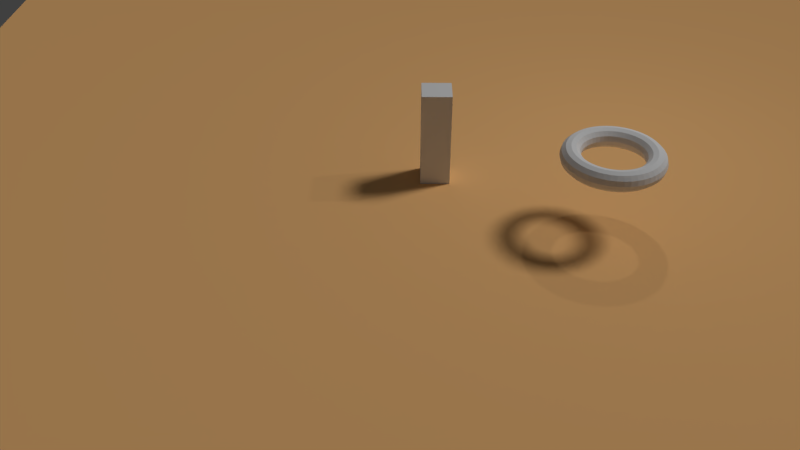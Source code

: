 # Source: TopDown_Controller.blend  (saved by Blender 2.79.1; exported with 4.5.12 LTS)
import bpy
from mathutils import Matrix  # noqa: F401  (used for matrix-valued properties, if any)

bpy.ops.wm.read_factory_settings(use_empty=True)
scene = bpy.context.scene
scene.name = 'Scene'

# ---- collections
col_collection_1 = bpy.data.collections.new('Collection 1'); scene.collection.children.link(col_collection_1)

# ---- materials (node trees are filled in below, after node groups)
mat_material = bpy.data.materials.new('Material')
mat_material.alpha_threshold = 0.0
mat_material.use_transparent_shadow = False
mat_material.roughness = 0.5
mat_material.line_color = (0.0, 0.0, 0.0, 1.0)
mat_testground1 = bpy.data.materials.new('TestGround1')
mat_testground1.alpha_threshold = 0.0
mat_testground1.use_transparent_shadow = False
mat_testground1.diffuse_color = (1.0, 0.5584, 0.2234, 1.0)
mat_testground1.roughness = 0.5

# ---- material node trees

# ---- world
world_world = bpy.data.worlds.new('World'); scene.world = world_world
world_world.color = (0.05088, 0.05088, 0.05088)
world_world.use_sun_shadow = False
world_world.sun_shadow_jitter_overblur = 0.0
world_world.cycles.sampling_method = 'MANUAL'

# ---- cameras
cam_camera = bpy.data.cameras.new('Camera')
cam_camera.clip_end = 100.0
cam_camera.lens = 35.0
cam_camera.sensor_width = 32.0
cam_camera.sensor_height = 18.0
cam_camera.ortho_scale = 7.314
cam_camera.dof.focus_distance = 0.0
cam_camera.dof.aperture_fstop = 128.0

# ---- lights
light_lamp = bpy.data.lights.new('Lamp', 'POINT')
light_lamp.transmission_factor = 0.0
light_lamp.cutoff_distance = 30.0
light_lamp.energy = 100.0
light_lamp.shadow_buffer_clip_start = 1.001
light_lamp.shadow_soft_size = 0.1
light_lamp.shadow_maximum_resolution = 0.006
light_lamp.use_absolute_resolution = True
light_lamp_001 = bpy.data.lights.new('Lamp.001', 'SUN')
light_lamp_001.transmission_factor = 0.0
light_lamp_001.cutoff_distance = 30.0
light_lamp_001.angle = 0.1993
light_lamp_001.energy = 1.0
light_lamp_001.shadow_buffer_clip_start = 1.001
light_lamp_001.shadow_soft_size = 0.1
light_lamp_001.shadow_cascade_max_distance = 1000.0

# ---- meshes
me_torus = bpy.data.meshes.new('Torus')
me_torus.from_pydata([(0.9769, 9.78e-09, 5.653e-12), (0.9507, 9.78e-09, 0.09769), (0.8792, 9.78e-09, 0.1692), (0.7815, 9.78e-09, 0.1954), (0.6838, 9.78e-09, 0.1692), (0.6123, 9.78e-09, 0.09769), (0.5861, 9.78e-09, 5.653e-12), (0.6123, 9.78e-09, -0.09769), (0.6838, 9.78e-09, -0.1692), (0.7815, 9.78e-09, -0.1954), (0.8792, 9.78e-09, -0.1692), (0.9507, 9.78e-09, -0.09769), (0.9685, 0.1275, 5.653e-12), (0.9426, 0.1241, 0.09769), (0.8717, 0.1148, 0.1692), (0.7748, 0.102, 0.1954), (0.678, 0.08925, 0.1692), (0.6071, 0.07992, 0.09769), (0.5811, 0.0765, 5.653e-12), (0.6071, 0.07992, -0.09769), (0.678, 0.08925, -0.1692), (0.7748, 0.102, -0.1954), (0.8717, 0.1148, -0.1692), (0.9426, 0.1241, -0.09769), (0.9436, 0.2528, 5.653e-12), (0.9183, 0.2461, 0.09769), (0.8492, 0.2275, 0.1692), (0.7549, 0.2023, 0.1954), (0.6605, 0.177, 0.1692), (0.5914, 0.1585, 0.09769), (0.5661, 0.1517, 5.653e-12), (0.5914, 0.1585, -0.09769), (0.6605, 0.177, -0.1692), (0.7549, 0.2023, -0.1954), (0.8492, 0.2275, -0.1692), (0.9183, 0.2461, -0.09769), (0.9025, 0.3738, 5.653e-12), (0.8783, 0.3638, 0.09769), (0.8123, 0.3364, 0.1692), (0.722, 0.2991, 0.1954), (0.6318, 0.2617, 0.1692), (0.5657, 0.2343, 0.09769), (0.5415, 0.2243, 5.653e-12), (0.5657, 0.2343, -0.09769), (0.6318, 0.2617, -0.1692), (0.722, 0.2991, -0.1954), (0.8123, 0.3364, -0.1692), (0.8783, 0.3638, -0.09769), (0.846, 0.4884, 5.653e-12), (0.8233, 0.4753, 0.09769), (0.7614, 0.4396, 0.1692), (0.6768, 0.3907, 0.1954), (0.5922, 0.3419, 0.1692), (0.5303, 0.3061, 0.09769), (0.5076, 0.2931, 5.653e-12), (0.5303, 0.3061, -0.09769), (0.5922, 0.3419, -0.1692), (0.6768, 0.3907, -0.1954), (0.7614, 0.4396, -0.1692), (0.8233, 0.4753, -0.09769), (0.775, 0.5947, 5.653e-12), (0.7542, 0.5787, 0.09769), (0.6975, 0.5352, 0.1692), (0.62, 0.4757, 0.1954), (0.5425, 0.4163, 0.1692), (0.4858, 0.3727, 0.09769), (0.465, 0.3568, 5.653e-12), (0.4858, 0.3727, -0.09769), (0.5425, 0.4163, -0.1692), (0.62, 0.4757, -0.1954), (0.6975, 0.5352, -0.1692), (0.7542, 0.5787, -0.09769), (0.6907, 0.6907, 5.653e-12), (0.6722, 0.6722, 0.09769), (0.6217, 0.6217, 0.1692), (0.5526, 0.5526, 0.1954), (0.4835, 0.4835, 0.1692), (0.433, 0.433, 0.09769), (0.4144, 0.4144, 5.653e-12), (0.433, 0.433, -0.09769), (0.4835, 0.4835, -0.1692), (0.5526, 0.5526, -0.1954), (0.6217, 0.6217, -0.1692), (0.6722, 0.6722, -0.09769), (0.5947, 0.775, 5.653e-12), (0.5787, 0.7542, 0.09769), (0.5352, 0.6975, 0.1692), (0.4757, 0.62, 0.1954), (0.4163, 0.5425, 0.1692), (0.3727, 0.4858, 0.09769), (0.3568, 0.465, 5.653e-12), (0.3727, 0.4858, -0.09769), (0.4163, 0.5425, -0.1692), (0.4757, 0.62, -0.1954), (0.5352, 0.6975, -0.1692), (0.5787, 0.7542, -0.09769), (0.4884, 0.846, 5.653e-12), (0.4753, 0.8233, 0.09769), (0.4396, 0.7614, 0.1692), (0.3907, 0.6768, 0.1954), (0.3419, 0.5922, 0.1692), (0.3061, 0.5303, 0.09769), (0.2931, 0.5076, 5.653e-12), (0.3061, 0.5303, -0.09769), (0.3419, 0.5922, -0.1692), (0.3907, 0.6768, -0.1954), (0.4396, 0.7614, -0.1692), (0.4753, 0.8233, -0.09769), (0.3738, 0.9025, 5.653e-12), (0.3638, 0.8783, 0.09769), (0.3364, 0.8123, 0.1692), (0.2991, 0.722, 0.1954), (0.2617, 0.6318, 0.1692), (0.2343, 0.5657, 0.09769), (0.2243, 0.5415, 5.653e-12), (0.2343, 0.5657, -0.09769), (0.2617, 0.6318, -0.1692), (0.2991, 0.722, -0.1954), (0.3364, 0.8123, -0.1692), (0.3638, 0.8783, -0.09769), (0.2528, 0.9436, 5.653e-12), (0.2461, 0.9183, 0.09769), (0.2275, 0.8492, 0.1692), (0.2023, 0.7549, 0.1954), (0.177, 0.6605, 0.1692), (0.1585, 0.5914, 0.09769), (0.1517, 0.5661, 5.653e-12), (0.1585, 0.5914, -0.09769), (0.177, 0.6605, -0.1692), (0.2023, 0.7549, -0.1954), (0.2275, 0.8492, -0.1692), (0.2461, 0.9183, -0.09769), (0.1275, 0.9685, 5.653e-12), (0.1241, 0.9426, 0.09769), (0.1148, 0.8717, 0.1692), (0.102, 0.7748, 0.1954), (0.08925, 0.678, 0.1692), (0.07992, 0.6071, 0.09769), (0.0765, 0.5811, 5.653e-12), (0.07992, 0.6071, -0.09769), (0.08925, 0.678, -0.1692), (0.102, 0.7748, -0.1954), (0.1148, 0.8717, -0.1692), (0.1241, 0.9426, -0.09769), (6.443e-08, 0.9769, 5.653e-12), (6.246e-08, 0.9507, 0.09769), (5.706e-08, 0.8792, 0.1692), (4.968e-08, 0.7815, 0.1954), (4.231e-08, 0.6838, 0.1692), (3.691e-08, 0.6123, 0.09769), (3.493e-08, 0.5861, 5.653e-12), (3.691e-08, 0.6123, -0.09769), (4.231e-08, 0.6838, -0.1692), (4.968e-08, 0.7815, -0.1954), (5.706e-08, 0.8792, -0.1692), (6.246e-08, 0.9507, -0.09769), (-0.1275, 0.9685, 5.653e-12), (-0.1241, 0.9426, 0.09769), (-0.1148, 0.8717, 0.1692), (-0.102, 0.7748, 0.1954), (-0.08925, 0.678, 0.1692), (-0.07992, 0.6071, 0.09769), (-0.0765, 0.5811, 5.653e-12), (-0.07992, 0.6071, -0.09769), (-0.08925, 0.678, -0.1692), (-0.102, 0.7748, -0.1954), (-0.1148, 0.8717, -0.1692), (-0.1241, 0.9426, -0.09769), (-0.2528, 0.9436, 5.653e-12), (-0.2461, 0.9183, 0.09769), (-0.2275, 0.8492, 0.1692), (-0.2023, 0.7549, 0.1954), (-0.177, 0.6605, 0.1692), (-0.1585, 0.5914, 0.09769), (-0.1517, 0.5661, 5.653e-12), (-0.1585, 0.5914, -0.09769), (-0.177, 0.6605, -0.1692), (-0.2023, 0.7549, -0.1954), (-0.2275, 0.8492, -0.1692), (-0.2461, 0.9183, -0.09769), (-0.3738, 0.9025, 5.653e-12), (-0.3638, 0.8783, 0.09769), (-0.3364, 0.8123, 0.1692), (-0.2991, 0.722, 0.1954), (-0.2617, 0.6318, 0.1692), (-0.2343, 0.5657, 0.09769), (-0.2243, 0.5415, 5.653e-12), (-0.2343, 0.5657, -0.09769), (-0.2617, 0.6318, -0.1692), (-0.2991, 0.722, -0.1954), (-0.3364, 0.8123, -0.1692), (-0.3638, 0.8783, -0.09769), (-0.4884, 0.846, 5.653e-12), (-0.4753, 0.8233, 0.09769), (-0.4396, 0.7614, 0.1692), (-0.3907, 0.6768, 0.1954), (-0.3419, 0.5922, 0.1692), (-0.3061, 0.5303, 0.09769), (-0.2931, 0.5076, 5.653e-12), (-0.3061, 0.5303, -0.09769), (-0.3419, 0.5922, -0.1692), (-0.3907, 0.6768, -0.1954), (-0.4396, 0.7614, -0.1692), (-0.4753, 0.8233, -0.09769), (-0.5947, 0.775, 5.653e-12), (-0.5787, 0.7542, 0.09769), (-0.5352, 0.6975, 0.1692), (-0.4757, 0.62, 0.1954), (-0.4163, 0.5425, 0.1692), (-0.3727, 0.4858, 0.09769), (-0.3568, 0.465, 5.653e-12), (-0.3727, 0.4858, -0.09769), (-0.4163, 0.5425, -0.1692), (-0.4757, 0.62, -0.1954), (-0.5352, 0.6975, -0.1692), (-0.5787, 0.7542, -0.09769), (-0.6907, 0.6907, 5.653e-12), (-0.6722, 0.6722, 0.09769), (-0.6217, 0.6217, 0.1692), (-0.5526, 0.5526, 0.1954), (-0.4835, 0.4835, 0.1692), (-0.433, 0.433, 0.09769), (-0.4144, 0.4144, 5.653e-12), (-0.433, 0.433, -0.09769), (-0.4835, 0.4835, -0.1692), (-0.5526, 0.5526, -0.1954), (-0.6217, 0.6217, -0.1692), (-0.6722, 0.6722, -0.09769), (-0.775, 0.5947, 5.653e-12), (-0.7542, 0.5787, 0.09769), (-0.6975, 0.5352, 0.1692), (-0.62, 0.4757, 0.1954), (-0.5425, 0.4163, 0.1692), (-0.4858, 0.3727, 0.09769), (-0.465, 0.3568, 5.653e-12), (-0.4858, 0.3727, -0.09769), (-0.5425, 0.4163, -0.1692), (-0.62, 0.4757, -0.1954), (-0.6975, 0.5352, -0.1692), (-0.7542, 0.5787, -0.09769), (-0.846, 0.4884, 5.653e-12), (-0.8233, 0.4753, 0.09769), (-0.7614, 0.4396, 0.1692), (-0.6768, 0.3907, 0.1954), (-0.5922, 0.3419, 0.1692), (-0.5303, 0.3061, 0.09769), (-0.5076, 0.2931, 5.653e-12), (-0.5303, 0.3061, -0.09769), (-0.5922, 0.3419, -0.1692), (-0.6768, 0.3907, -0.1954), (-0.7614, 0.4396, -0.1692), (-0.8233, 0.4753, -0.09769), (-0.9025, 0.3738, 5.653e-12), (-0.8783, 0.3638, 0.09769), (-0.8123, 0.3364, 0.1692), (-0.722, 0.2991, 0.1954), (-0.6318, 0.2617, 0.1692), (-0.5657, 0.2343, 0.09769), (-0.5415, 0.2243, 5.653e-12), (-0.5657, 0.2343, -0.09769), (-0.6318, 0.2617, -0.1692), (-0.722, 0.2991, -0.1954), (-0.8123, 0.3364, -0.1692), (-0.8783, 0.3638, -0.09769), (-0.9436, 0.2528, 5.653e-12), (-0.9183, 0.2461, 0.09769), (-0.8492, 0.2275, 0.1692), (-0.7549, 0.2023, 0.1954), (-0.6605, 0.177, 0.1692), (-0.5914, 0.1585, 0.09769), (-0.5661, 0.1517, 5.653e-12), (-0.5914, 0.1585, -0.09769), (-0.6605, 0.177, -0.1692), (-0.7549, 0.2023, -0.1954), (-0.8492, 0.2275, -0.1692), (-0.9183, 0.2461, -0.09769), (-0.9685, 0.1275, 5.653e-12), (-0.9426, 0.1241, 0.09769), (-0.8717, 0.1148, 0.1692), (-0.7748, 0.102, 0.1954), (-0.678, 0.08925, 0.1692), (-0.6071, 0.07992, 0.09769), (-0.5811, 0.0765, 5.653e-12), (-0.6071, 0.07992, -0.09769), (-0.678, 0.08925, -0.1692), (-0.7748, 0.102, -0.1954), (-0.8717, 0.1148, -0.1692), (-0.9426, 0.1241, -0.09769), (-0.9769, 9.518e-08, 5.653e-12), (-0.9507, 9.289e-08, 0.09769), (-0.8792, 8.664e-08, 0.1692), (-0.7815, 7.81e-08, 0.1954), (-0.6838, 6.956e-08, 0.1692), (-0.6123, 6.331e-08, 0.09769), (-0.5861, 6.102e-08, 5.653e-12), (-0.6123, 6.331e-08, -0.09769), (-0.6838, 6.956e-08, -0.1692), (-0.7815, 7.81e-08, -0.1954), (-0.8792, 8.664e-08, -0.1692), (-0.9507, 9.289e-08, -0.09769), (-0.9685, -0.1275, 5.653e-12), (-0.9426, -0.1241, 0.09769), (-0.8717, -0.1148, 0.1692), (-0.7748, -0.102, 0.1954), (-0.678, -0.08925, 0.1692), (-0.6071, -0.07992, 0.09769), (-0.5811, -0.0765, 5.653e-12), (-0.6071, -0.07992, -0.09769), (-0.678, -0.08925, -0.1692), (-0.7748, -0.102, -0.1954), (-0.8717, -0.1148, -0.1692), (-0.9426, -0.1241, -0.09769), (-0.9436, -0.2528, 5.653e-12), (-0.9183, -0.2461, 0.09769), (-0.8492, -0.2275, 0.1692), (-0.7549, -0.2023, 0.1954), (-0.6605, -0.177, 0.1692), (-0.5914, -0.1585, 0.09769), (-0.5661, -0.1517, 5.653e-12), (-0.5914, -0.1585, -0.09769), (-0.6605, -0.177, -0.1692), (-0.7549, -0.2023, -0.1954), (-0.8492, -0.2275, -0.1692), (-0.9183, -0.2461, -0.09769), (-0.9025, -0.3738, 5.653e-12), (-0.8783, -0.3638, 0.09769), (-0.8123, -0.3364, 0.1692), (-0.722, -0.2991, 0.1954), (-0.6318, -0.2617, 0.1692), (-0.5657, -0.2343, 0.09769), (-0.5415, -0.2243, 5.653e-12), (-0.5657, -0.2343, -0.09769), (-0.6318, -0.2617, -0.1692), (-0.722, -0.2991, -0.1954), (-0.8123, -0.3364, -0.1692), (-0.8783, -0.3638, -0.09769), (-0.846, -0.4884, 5.653e-12), (-0.8233, -0.4753, 0.09769), (-0.7614, -0.4396, 0.1692), (-0.6768, -0.3907, 0.1954), (-0.5922, -0.3419, 0.1692), (-0.5303, -0.3061, 0.09769), (-0.5076, -0.2931, 5.653e-12), (-0.5303, -0.3061, -0.09769), (-0.5922, -0.3419, -0.1692), (-0.6768, -0.3907, -0.1954), (-0.7614, -0.4396, -0.1692), (-0.8233, -0.4753, -0.09769), (-0.775, -0.5947, 5.653e-12), (-0.7542, -0.5787, 0.09769), (-0.6975, -0.5352, 0.1692), (-0.62, -0.4757, 0.1954), (-0.5425, -0.4163, 0.1692), (-0.4858, -0.3727, 0.09769), (-0.465, -0.3568, 5.653e-12), (-0.4858, -0.3727, -0.09769), (-0.5425, -0.4163, -0.1692), (-0.62, -0.4757, -0.1954), (-0.6975, -0.5352, -0.1692), (-0.7542, -0.5787, -0.09769), (-0.6907, -0.6907, 5.653e-12), (-0.6722, -0.6722, 0.09769), (-0.6217, -0.6217, 0.1692), (-0.5526, -0.5526, 0.1954), (-0.4835, -0.4835, 0.1692), (-0.433, -0.433, 0.09769), (-0.4144, -0.4144, 5.653e-12), (-0.433, -0.433, -0.09769), (-0.4835, -0.4835, -0.1692), (-0.5526, -0.5526, -0.1954), (-0.6217, -0.6217, -0.1692), (-0.6722, -0.6722, -0.09769), (-0.5947, -0.775, 5.653e-12), (-0.5787, -0.7542, 0.09769), (-0.5352, -0.6975, 0.1692), (-0.4757, -0.62, 0.1954), (-0.4163, -0.5425, 0.1692), (-0.3727, -0.4858, 0.09769), (-0.3568, -0.465, 5.653e-12), (-0.3727, -0.4858, -0.09769), (-0.4163, -0.5425, -0.1692), (-0.4757, -0.62, -0.1954), (-0.5352, -0.6975, -0.1692), (-0.5787, -0.7542, -0.09769), (-0.4884, -0.846, 5.653e-12), (-0.4753, -0.8233, 0.09769), (-0.4396, -0.7614, 0.1692), (-0.3907, -0.6768, 0.1954), (-0.3419, -0.5922, 0.1692), (-0.3061, -0.5303, 0.09769), (-0.2931, -0.5076, 5.653e-12), (-0.3061, -0.5303, -0.09769), (-0.3419, -0.5922, -0.1692), (-0.3907, -0.6768, -0.1954), (-0.4396, -0.7614, -0.1692), (-0.4753, -0.8233, -0.09769), (-0.3738, -0.9025, 5.653e-12), (-0.3638, -0.8783, 0.09769), (-0.3364, -0.8123, 0.1692), (-0.2991, -0.722, 0.1954), (-0.2617, -0.6318, 0.1692), (-0.2343, -0.5657, 0.09769), (-0.2243, -0.5415, 5.653e-12), (-0.2343, -0.5657, -0.09769), (-0.2617, -0.6318, -0.1692), (-0.2991, -0.722, -0.1954), (-0.3364, -0.8123, -0.1692), (-0.3638, -0.8783, -0.09769), (-0.2528, -0.9436, 5.653e-12), (-0.2461, -0.9183, 0.09769), (-0.2275, -0.8492, 0.1692), (-0.2023, -0.7549, 0.1954), (-0.177, -0.6605, 0.1692), (-0.1585, -0.5914, 0.09769), (-0.1517, -0.5661, 5.653e-12), (-0.1585, -0.5914, -0.09769), (-0.177, -0.6605, -0.1692), (-0.2023, -0.7549, -0.1954), (-0.2275, -0.8492, -0.1692), (-0.2461, -0.9183, -0.09769), (-0.1275, -0.9685, 5.653e-12), (-0.1241, -0.9426, 0.09769), (-0.1148, -0.8717, 0.1692), (-0.102, -0.7748, 0.1954), (-0.08925, -0.678, 0.1692), (-0.07992, -0.6071, 0.09769), (-0.0765, -0.5811, 5.653e-12), (-0.07992, -0.6071, -0.09769), (-0.08925, -0.678, -0.1692), (-0.102, -0.7748, -0.1954), (-0.1148, -0.8717, -0.1692), (-0.1241, -0.9426, -0.09769), (6.443e-08, -0.9769, 5.653e-12), (6.246e-08, -0.9507, 0.09769), (5.706e-08, -0.8792, 0.1692), (4.968e-08, -0.7815, 0.1954), (4.231e-08, -0.6838, 0.1692), (3.691e-08, -0.6123, 0.09769), (3.493e-08, -0.5861, 5.653e-12), (3.691e-08, -0.6123, -0.09769), (4.231e-08, -0.6838, -0.1692), (4.968e-08, -0.7815, -0.1954), (5.706e-08, -0.8792, -0.1692), (6.246e-08, -0.9507, -0.09769), (0.1275, -0.9685, 5.653e-12), (0.1241, -0.9426, 0.09769), (0.1148, -0.8717, 0.1692), (0.102, -0.7748, 0.1954), (0.08925, -0.678, 0.1692), (0.07992, -0.6071, 0.09769), (0.0765, -0.5811, 5.653e-12), (0.07992, -0.6071, -0.09769), (0.08925, -0.678, -0.1692), (0.102, -0.7748, -0.1954), (0.1148, -0.8717, -0.1692), (0.1241, -0.9426, -0.09769), (0.2528, -0.9436, 5.653e-12), (0.2461, -0.9183, 0.09769), (0.2275, -0.8492, 0.1692), (0.2023, -0.7549, 0.1954), (0.177, -0.6605, 0.1692), (0.1585, -0.5914, 0.09769), (0.1517, -0.5661, 5.653e-12), (0.1585, -0.5914, -0.09769), (0.177, -0.6605, -0.1692), (0.2023, -0.7549, -0.1954), (0.2275, -0.8492, -0.1692), (0.2461, -0.9183, -0.09769), (0.3738, -0.9025, 5.653e-12), (0.3638, -0.8783, 0.09769), (0.3364, -0.8123, 0.1692), (0.2991, -0.722, 0.1954), (0.2617, -0.6318, 0.1692), (0.2343, -0.5657, 0.09769), (0.2243, -0.5415, 5.653e-12), (0.2343, -0.5657, -0.09769), (0.2617, -0.6318, -0.1692), (0.2991, -0.722, -0.1954), (0.3364, -0.8123, -0.1692), (0.3638, -0.8783, -0.09769), (0.4884, -0.846, 5.653e-12), (0.4753, -0.8233, 0.09769), (0.4396, -0.7614, 0.1692), (0.3907, -0.6768, 0.1954), (0.3419, -0.5922, 0.1692), (0.3061, -0.5303, 0.09769), (0.2931, -0.5076, 5.653e-12), (0.3061, -0.5303, -0.09769), (0.3419, -0.5922, -0.1692), (0.3907, -0.6768, -0.1954), (0.4396, -0.7614, -0.1692), (0.4753, -0.8233, -0.09769), (0.5947, -0.775, 5.653e-12), (0.5787, -0.7542, 0.09769), (0.5352, -0.6975, 0.1692), (0.4757, -0.62, 0.1954), (0.4163, -0.5425, 0.1692), (0.3727, -0.4858, 0.09769), (0.3568, -0.465, 5.653e-12), (0.3727, -0.4858, -0.09769), (0.4163, -0.5425, -0.1692), (0.4757, -0.62, -0.1954), (0.5352, -0.6975, -0.1692), (0.5787, -0.7542, -0.09769), (0.6907, -0.6907, 5.653e-12), (0.6722, -0.6722, 0.09769), (0.6217, -0.6217, 0.1692), (0.5526, -0.5526, 0.1954), (0.4835, -0.4835, 0.1692), (0.433, -0.433, 0.09769), (0.4144, -0.4144, 5.653e-12), (0.433, -0.433, -0.09769), (0.4835, -0.4835, -0.1692), (0.5526, -0.5526, -0.1954), (0.6217, -0.6217, -0.1692), (0.6722, -0.6722, -0.09769), (0.775, -0.5947, 5.653e-12), (0.7542, -0.5787, 0.09769), (0.6975, -0.5352, 0.1692), (0.62, -0.4757, 0.1954), (0.5425, -0.4163, 0.1692), (0.4858, -0.3727, 0.09769), (0.465, -0.3568, 5.653e-12), (0.4858, -0.3727, -0.09769), (0.5425, -0.4163, -0.1692), (0.62, -0.4757, -0.1954), (0.6975, -0.5352, -0.1692), (0.7542, -0.5787, -0.09769), (0.846, -0.4884, 5.653e-12), (0.8233, -0.4753, 0.09769), (0.7614, -0.4396, 0.1692), (0.6768, -0.3907, 0.1954), (0.5922, -0.3419, 0.1692), (0.5303, -0.3061, 0.09769), (0.5076, -0.2931, 5.653e-12), (0.5303, -0.3061, -0.09769), (0.5922, -0.3419, -0.1692), (0.6768, -0.3907, -0.1954), (0.7614, -0.4396, -0.1692), (0.8233, -0.4753, -0.09769), (0.9025, -0.3738, 5.653e-12), (0.8783, -0.3638, 0.09769), (0.8123, -0.3364, 0.1692), (0.722, -0.2991, 0.1954), (0.6318, -0.2617, 0.1692), (0.5657, -0.2343, 0.09769), (0.5415, -0.2243, 5.653e-12), (0.5657, -0.2343, -0.09769), (0.6318, -0.2617, -0.1692), (0.722, -0.2991, -0.1954), (0.8123, -0.3364, -0.1692), (0.8783, -0.3638, -0.09769), (0.9436, -0.2528, 5.653e-12), (0.9183, -0.2461, 0.09769), (0.8492, -0.2275, 0.1692), (0.7549, -0.2023, 0.1954), (0.6605, -0.177, 0.1692), (0.5914, -0.1585, 0.09769), (0.5661, -0.1517, 5.653e-12), (0.5914, -0.1585, -0.09769), (0.6605, -0.177, -0.1692), (0.7549, -0.2023, -0.1954), (0.8492, -0.2275, -0.1692), (0.9183, -0.2461, -0.09769), (0.9685, -0.1275, 5.653e-12), (0.9426, -0.1241, 0.09769), (0.8717, -0.1148, 0.1692), (0.7748, -0.102, 0.1954), (0.678, -0.08925, 0.1692), (0.6071, -0.07992, 0.09769), (0.5811, -0.0765, 5.653e-12), (0.6071, -0.07992, -0.09769), (0.678, -0.08925, -0.1692), (0.7748, -0.102, -0.1954), (0.8717, -0.1148, -0.1692), (0.9426, -0.1241, -0.09769)], [], [(0, 12, 13, 1), (1, 13, 14, 2), (2, 14, 15, 3), (3, 15, 16, 4), (4, 16, 17, 5), (5, 17, 18, 6), (6, 18, 19, 7), (7, 19, 20, 8), (8, 20, 21, 9), (9, 21, 22, 10), (10, 22, 23, 11), (11, 23, 12, 0), (12, 24, 25, 13), (13, 25, 26, 14), (14, 26, 27, 15), (15, 27, 28, 16), (16, 28, 29, 17), (17, 29, 30, 18), (18, 30, 31, 19), (19, 31, 32, 20), (20, 32, 33, 21), (21, 33, 34, 22), (22, 34, 35, 23), (23, 35, 24, 12), (24, 36, 37, 25), (25, 37, 38, 26), (26, 38, 39, 27), (27, 39, 40, 28), (28, 40, 41, 29), (29, 41, 42, 30), (30, 42, 43, 31), (31, 43, 44, 32), (32, 44, 45, 33), (33, 45, 46, 34), (34, 46, 47, 35), (35, 47, 36, 24), (36, 48, 49, 37), (37, 49, 50, 38), (38, 50, 51, 39), (39, 51, 52, 40), (40, 52, 53, 41), (41, 53, 54, 42), (42, 54, 55, 43), (43, 55, 56, 44), (44, 56, 57, 45), (45, 57, 58, 46), (46, 58, 59, 47), (47, 59, 48, 36), (48, 60, 61, 49), (49, 61, 62, 50), (50, 62, 63, 51), (51, 63, 64, 52), (52, 64, 65, 53), (53, 65, 66, 54), (54, 66, 67, 55), (55, 67, 68, 56), (56, 68, 69, 57), (57, 69, 70, 58), (58, 70, 71, 59), (59, 71, 60, 48), (60, 72, 73, 61), (61, 73, 74, 62), (62, 74, 75, 63), (63, 75, 76, 64), (64, 76, 77, 65), (65, 77, 78, 66), (66, 78, 79, 67), (67, 79, 80, 68), (68, 80, 81, 69), (69, 81, 82, 70), (70, 82, 83, 71), (71, 83, 72, 60), (72, 84, 85, 73), (73, 85, 86, 74), (74, 86, 87, 75), (75, 87, 88, 76), (76, 88, 89, 77), (77, 89, 90, 78), (78, 90, 91, 79), (79, 91, 92, 80), (80, 92, 93, 81), (81, 93, 94, 82), (82, 94, 95, 83), (83, 95, 84, 72), (84, 96, 97, 85), (85, 97, 98, 86), (86, 98, 99, 87), (87, 99, 100, 88), (88, 100, 101, 89), (89, 101, 102, 90), (90, 102, 103, 91), (91, 103, 104, 92), (92, 104, 105, 93), (93, 105, 106, 94), (94, 106, 107, 95), (95, 107, 96, 84), (96, 108, 109, 97), (97, 109, 110, 98), (98, 110, 111, 99), (99, 111, 112, 100), (100, 112, 113, 101), (101, 113, 114, 102), (102, 114, 115, 103), (103, 115, 116, 104), (104, 116, 117, 105), (105, 117, 118, 106), (106, 118, 119, 107), (107, 119, 108, 96), (108, 120, 121, 109), (109, 121, 122, 110), (110, 122, 123, 111), (111, 123, 124, 112), (112, 124, 125, 113), (113, 125, 126, 114), (114, 126, 127, 115), (115, 127, 128, 116), (116, 128, 129, 117), (117, 129, 130, 118), (118, 130, 131, 119), (119, 131, 120, 108), (120, 132, 133, 121), (121, 133, 134, 122), (122, 134, 135, 123), (123, 135, 136, 124), (124, 136, 137, 125), (125, 137, 138, 126), (126, 138, 139, 127), (127, 139, 140, 128), (128, 140, 141, 129), (129, 141, 142, 130), (130, 142, 143, 131), (131, 143, 132, 120), (132, 144, 145, 133), (133, 145, 146, 134), (134, 146, 147, 135), (135, 147, 148, 136), (136, 148, 149, 137), (137, 149, 150, 138), (138, 150, 151, 139), (139, 151, 152, 140), (140, 152, 153, 141), (141, 153, 154, 142), (142, 154, 155, 143), (143, 155, 144, 132), (144, 156, 157, 145), (145, 157, 158, 146), (146, 158, 159, 147), (147, 159, 160, 148), (148, 160, 161, 149), (149, 161, 162, 150), (150, 162, 163, 151), (151, 163, 164, 152), (152, 164, 165, 153), (153, 165, 166, 154), (154, 166, 167, 155), (155, 167, 156, 144), (156, 168, 169, 157), (157, 169, 170, 158), (158, 170, 171, 159), (159, 171, 172, 160), (160, 172, 173, 161), (161, 173, 174, 162), (162, 174, 175, 163), (163, 175, 176, 164), (164, 176, 177, 165), (165, 177, 178, 166), (166, 178, 179, 167), (167, 179, 168, 156), (168, 180, 181, 169), (169, 181, 182, 170), (170, 182, 183, 171), (171, 183, 184, 172), (172, 184, 185, 173), (173, 185, 186, 174), (174, 186, 187, 175), (175, 187, 188, 176), (176, 188, 189, 177), (177, 189, 190, 178), (178, 190, 191, 179), (179, 191, 180, 168), (180, 192, 193, 181), (181, 193, 194, 182), (182, 194, 195, 183), (183, 195, 196, 184), (184, 196, 197, 185), (185, 197, 198, 186), (186, 198, 199, 187), (187, 199, 200, 188), (188, 200, 201, 189), (189, 201, 202, 190), (190, 202, 203, 191), (191, 203, 192, 180), (192, 204, 205, 193), (193, 205, 206, 194), (194, 206, 207, 195), (195, 207, 208, 196), (196, 208, 209, 197), (197, 209, 210, 198), (198, 210, 211, 199), (199, 211, 212, 200), (200, 212, 213, 201), (201, 213, 214, 202), (202, 214, 215, 203), (203, 215, 204, 192), (204, 216, 217, 205), (205, 217, 218, 206), (206, 218, 219, 207), (207, 219, 220, 208), (208, 220, 221, 209), (209, 221, 222, 210), (210, 222, 223, 211), (211, 223, 224, 212), (212, 224, 225, 213), (213, 225, 226, 214), (214, 226, 227, 215), (215, 227, 216, 204), (216, 228, 229, 217), (217, 229, 230, 218), (218, 230, 231, 219), (219, 231, 232, 220), (220, 232, 233, 221), (221, 233, 234, 222), (222, 234, 235, 223), (223, 235, 236, 224), (224, 236, 237, 225), (225, 237, 238, 226), (226, 238, 239, 227), (227, 239, 228, 216), (228, 240, 241, 229), (229, 241, 242, 230), (230, 242, 243, 231), (231, 243, 244, 232), (232, 244, 245, 233), (233, 245, 246, 234), (234, 246, 247, 235), (235, 247, 248, 236), (236, 248, 249, 237), (237, 249, 250, 238), (238, 250, 251, 239), (239, 251, 240, 228), (240, 252, 253, 241), (241, 253, 254, 242), (242, 254, 255, 243), (243, 255, 256, 244), (244, 256, 257, 245), (245, 257, 258, 246), (246, 258, 259, 247), (247, 259, 260, 248), (248, 260, 261, 249), (249, 261, 262, 250), (250, 262, 263, 251), (251, 263, 252, 240), (252, 264, 265, 253), (253, 265, 266, 254), (254, 266, 267, 255), (255, 267, 268, 256), (256, 268, 269, 257), (257, 269, 270, 258), (258, 270, 271, 259), (259, 271, 272, 260), (260, 272, 273, 261), (261, 273, 274, 262), (262, 274, 275, 263), (263, 275, 264, 252), (264, 276, 277, 265), (265, 277, 278, 266), (266, 278, 279, 267), (267, 279, 280, 268), (268, 280, 281, 269), (269, 281, 282, 270), (270, 282, 283, 271), (271, 283, 284, 272), (272, 284, 285, 273), (273, 285, 286, 274), (274, 286, 287, 275), (275, 287, 276, 264), (276, 288, 289, 277), (277, 289, 290, 278), (278, 290, 291, 279), (279, 291, 292, 280), (280, 292, 293, 281), (281, 293, 294, 282), (282, 294, 295, 283), (283, 295, 296, 284), (284, 296, 297, 285), (285, 297, 298, 286), (286, 298, 299, 287), (287, 299, 288, 276), (288, 300, 301, 289), (289, 301, 302, 290), (290, 302, 303, 291), (291, 303, 304, 292), (292, 304, 305, 293), (293, 305, 306, 294), (294, 306, 307, 295), (295, 307, 308, 296), (296, 308, 309, 297), (297, 309, 310, 298), (298, 310, 311, 299), (299, 311, 300, 288), (300, 312, 313, 301), (301, 313, 314, 302), (302, 314, 315, 303), (303, 315, 316, 304), (304, 316, 317, 305), (305, 317, 318, 306), (306, 318, 319, 307), (307, 319, 320, 308), (308, 320, 321, 309), (309, 321, 322, 310), (310, 322, 323, 311), (311, 323, 312, 300), (312, 324, 325, 313), (313, 325, 326, 314), (314, 326, 327, 315), (315, 327, 328, 316), (316, 328, 329, 317), (317, 329, 330, 318), (318, 330, 331, 319), (319, 331, 332, 320), (320, 332, 333, 321), (321, 333, 334, 322), (322, 334, 335, 323), (323, 335, 324, 312), (324, 336, 337, 325), (325, 337, 338, 326), (326, 338, 339, 327), (327, 339, 340, 328), (328, 340, 341, 329), (329, 341, 342, 330), (330, 342, 343, 331), (331, 343, 344, 332), (332, 344, 345, 333), (333, 345, 346, 334), (334, 346, 347, 335), (335, 347, 336, 324), (336, 348, 349, 337), (337, 349, 350, 338), (338, 350, 351, 339), (339, 351, 352, 340), (340, 352, 353, 341), (341, 353, 354, 342), (342, 354, 355, 343), (343, 355, 356, 344), (344, 356, 357, 345), (345, 357, 358, 346), (346, 358, 359, 347), (347, 359, 348, 336), (348, 360, 361, 349), (349, 361, 362, 350), (350, 362, 363, 351), (351, 363, 364, 352), (352, 364, 365, 353), (353, 365, 366, 354), (354, 366, 367, 355), (355, 367, 368, 356), (356, 368, 369, 357), (357, 369, 370, 358), (358, 370, 371, 359), (359, 371, 360, 348), (360, 372, 373, 361), (361, 373, 374, 362), (362, 374, 375, 363), (363, 375, 376, 364), (364, 376, 377, 365), (365, 377, 378, 366), (366, 378, 379, 367), (367, 379, 380, 368), (368, 380, 381, 369), (369, 381, 382, 370), (370, 382, 383, 371), (371, 383, 372, 360), (372, 384, 385, 373), (373, 385, 386, 374), (374, 386, 387, 375), (375, 387, 388, 376), (376, 388, 389, 377), (377, 389, 390, 378), (378, 390, 391, 379), (379, 391, 392, 380), (380, 392, 393, 381), (381, 393, 394, 382), (382, 394, 395, 383), (383, 395, 384, 372), (384, 396, 397, 385), (385, 397, 398, 386), (386, 398, 399, 387), (387, 399, 400, 388), (388, 400, 401, 389), (389, 401, 402, 390), (390, 402, 403, 391), (391, 403, 404, 392), (392, 404, 405, 393), (393, 405, 406, 394), (394, 406, 407, 395), (395, 407, 396, 384), (396, 408, 409, 397), (397, 409, 410, 398), (398, 410, 411, 399), (399, 411, 412, 400), (400, 412, 413, 401), (401, 413, 414, 402), (402, 414, 415, 403), (403, 415, 416, 404), (404, 416, 417, 405), (405, 417, 418, 406), (406, 418, 419, 407), (407, 419, 408, 396), (408, 420, 421, 409), (409, 421, 422, 410), (410, 422, 423, 411), (411, 423, 424, 412), (412, 424, 425, 413), (413, 425, 426, 414), (414, 426, 427, 415), (415, 427, 428, 416), (416, 428, 429, 417), (417, 429, 430, 418), (418, 430, 431, 419), (419, 431, 420, 408), (420, 432, 433, 421), (421, 433, 434, 422), (422, 434, 435, 423), (423, 435, 436, 424), (424, 436, 437, 425), (425, 437, 438, 426), (426, 438, 439, 427), (427, 439, 440, 428), (428, 440, 441, 429), (429, 441, 442, 430), (430, 442, 443, 431), (431, 443, 432, 420), (432, 444, 445, 433), (433, 445, 446, 434), (434, 446, 447, 435), (435, 447, 448, 436), (436, 448, 449, 437), (437, 449, 450, 438), (438, 450, 451, 439), (439, 451, 452, 440), (440, 452, 453, 441), (441, 453, 454, 442), (442, 454, 455, 443), (443, 455, 444, 432), (444, 456, 457, 445), (445, 457, 458, 446), (446, 458, 459, 447), (447, 459, 460, 448), (448, 460, 461, 449), (449, 461, 462, 450), (450, 462, 463, 451), (451, 463, 464, 452), (452, 464, 465, 453), (453, 465, 466, 454), (454, 466, 467, 455), (455, 467, 456, 444), (456, 468, 469, 457), (457, 469, 470, 458), (458, 470, 471, 459), (459, 471, 472, 460), (460, 472, 473, 461), (461, 473, 474, 462), (462, 474, 475, 463), (463, 475, 476, 464), (464, 476, 477, 465), (465, 477, 478, 466), (466, 478, 479, 467), (467, 479, 468, 456), (468, 480, 481, 469), (469, 481, 482, 470), (470, 482, 483, 471), (471, 483, 484, 472), (472, 484, 485, 473), (473, 485, 486, 474), (474, 486, 487, 475), (475, 487, 488, 476), (476, 488, 489, 477), (477, 489, 490, 478), (478, 490, 491, 479), (479, 491, 480, 468), (480, 492, 493, 481), (481, 493, 494, 482), (482, 494, 495, 483), (483, 495, 496, 484), (484, 496, 497, 485), (485, 497, 498, 486), (486, 498, 499, 487), (487, 499, 500, 488), (488, 500, 501, 489), (489, 501, 502, 490), (490, 502, 503, 491), (491, 503, 492, 480), (492, 504, 505, 493), (493, 505, 506, 494), (494, 506, 507, 495), (495, 507, 508, 496), (496, 508, 509, 497), (497, 509, 510, 498), (498, 510, 511, 499), (499, 511, 512, 500), (500, 512, 513, 501), (501, 513, 514, 502), (502, 514, 515, 503), (503, 515, 504, 492), (504, 516, 517, 505), (505, 517, 518, 506), (506, 518, 519, 507), (507, 519, 520, 508), (508, 520, 521, 509), (509, 521, 522, 510), (510, 522, 523, 511), (511, 523, 524, 512), (512, 524, 525, 513), (513, 525, 526, 514), (514, 526, 527, 515), (515, 527, 516, 504), (516, 528, 529, 517), (517, 529, 530, 518), (518, 530, 531, 519), (519, 531, 532, 520), (520, 532, 533, 521), (521, 533, 534, 522), (522, 534, 535, 523), (523, 535, 536, 524), (524, 536, 537, 525), (525, 537, 538, 526), (526, 538, 539, 527), (527, 539, 528, 516), (528, 540, 541, 529), (529, 541, 542, 530), (530, 542, 543, 531), (531, 543, 544, 532), (532, 544, 545, 533), (533, 545, 546, 534), (534, 546, 547, 535), (535, 547, 548, 536), (536, 548, 549, 537), (537, 549, 550, 538), (538, 550, 551, 539), (539, 551, 540, 528), (540, 552, 553, 541), (541, 553, 554, 542), (542, 554, 555, 543), (543, 555, 556, 544), (544, 556, 557, 545), (545, 557, 558, 546), (546, 558, 559, 547), (547, 559, 560, 548), (548, 560, 561, 549), (549, 561, 562, 550), (550, 562, 563, 551), (551, 563, 552, 540), (552, 564, 565, 553), (553, 565, 566, 554), (554, 566, 567, 555), (555, 567, 568, 556), (556, 568, 569, 557), (557, 569, 570, 558), (558, 570, 571, 559), (559, 571, 572, 560), (560, 572, 573, 561), (561, 573, 574, 562), (562, 574, 575, 563), (563, 575, 564, 552), (564, 0, 1, 565), (565, 1, 2, 566), (566, 2, 3, 567), (567, 3, 4, 568), (568, 4, 5, 569), (569, 5, 6, 570), (570, 6, 7, 571), (571, 7, 8, 572), (572, 8, 9, 573), (573, 9, 10, 574), (574, 10, 11, 575), (575, 11, 0, 564)])
me_torus.use_remesh_preserve_volume = False
me_torus.use_remesh_preserve_attributes = False
me_torus.use_mirror_vertex_groups = False
me_torus.update()
me_cube = bpy.data.meshes.new('Cube')
me_cube.from_pydata([(0.3, 0.3, -1.0), (0.3, -0.3, -1.0), (-0.3, -0.3, -1.0), (-0.3, 0.3, -1.0), (0.3, 0.3, 1.0), (0.3, -0.3, 1.0), (-0.3, -0.3, 1.0), (-0.3, 0.3, 1.0)], [], [(0, 1, 2, 3), (4, 7, 6, 5), (0, 4, 5, 1), (1, 5, 6, 2), (2, 6, 7, 3), (4, 0, 3, 7)])
me_cube.materials.append(mat_material)
me_cube.use_remesh_preserve_volume = False
me_cube.use_remesh_preserve_attributes = False
me_cube.use_mirror_vertex_groups = False
me_cube.update()
me_plane = bpy.data.meshes.new('Plane')
me_plane.from_pydata([(-12.0, -12.0, 0.0), (12.0, -12.0, 0.0), (-12.0, 12.0, 0.0), (12.0, 12.0, 0.0)], [], [(0, 1, 3, 2)])
_uv = me_plane.uv_layers.new(name='UVMap')
_uv.uv.foreach_set('vector', [0.5, 0.5, 12.5, 0.5, 12.5, 12.5, 0.5, 12.5])
me_plane.materials.append(mat_testground1)
me_plane.use_remesh_preserve_volume = False
me_plane.use_remesh_preserve_attributes = False
me_plane.use_mirror_vertex_groups = False
me_plane.update()

# ---- objects
ob_torus = bpy.data.objects.new('Torus', me_torus)
ob_cube = bpy.data.objects.new('Cube', me_cube)
ob_lamp = bpy.data.objects.new('Lamp', light_lamp)
ob_camera = bpy.data.objects.new('Camera', cam_camera)
ob_sun = bpy.data.objects.new('Sun', light_lamp_001)
ob_testground = bpy.data.objects.new('TestGround', me_plane)

# ---- transforms, parenting, visibility, modifiers, constraints
ob_torus.location = (3.193, -1.741, 1.532)
ob_torus.lineart.crease_threshold = 0.0
ob_cube.location = (0.0, 0.0, 1.0)
ob_cube.lock_rotations_4d = False
ob_cube.empty_display_type = 'ARROWS'
ob_cube.lineart.crease_threshold = 0.0
ob_lamp.location = (4.076, 1.005, 5.904)
ob_lamp.rotation_euler = (0.6503, 0.05522, 1.866)
ob_lamp.lock_rotations_4d = False
ob_lamp.empty_display_type = 'ARROWS'
ob_lamp.color = (0.0, 0.0, 0.0, 0.0)
ob_lamp.lineart.crease_threshold = 0.0
ob_camera.location = (-0.5693, -15.43, 9.912)
ob_camera.rotation_euler = (0.9436, 1.402e-06, 0.00987)
ob_camera.lock_rotations_4d = False
ob_camera.empty_display_type = 'ARROWS'
ob_camera.color = (0.0, 0.0, 0.0, 0.0)
ob_camera.display_type = 'WIRE'
ob_camera.lineart.crease_threshold = 0.0
ob_sun.location = (6.945, 3.959, 9.017)
ob_sun.rotation_euler = (0.6503, 0.05522, 1.866)
ob_sun.lock_rotations_4d = False
ob_sun.empty_display_type = 'ARROWS'
ob_sun.color = (0.0, 0.0, 0.0, 0.0)
ob_sun.lineart.crease_threshold = 0.0
ob_testground.location = (0.0, 0.0, 0.0)
ob_testground.lineart.crease_threshold = 0.0

# ---- collection membership
col_collection_1.objects.link(ob_torus)
col_collection_1.objects.link(ob_cube)
col_collection_1.objects.link(ob_lamp)
col_collection_1.objects.link(ob_camera)
col_collection_1.objects.link(ob_sun)
col_collection_1.objects.link(ob_testground)

# ---- scene / render settings (as saved in the file)
scene.camera = ob_camera
scene.frame_start = 1; scene.frame_end = 250; scene.frame_set(1)
scene.render.engine = 'BLENDER_EEVEE_NEXT'
scene.render.resolution_percentage = 50
scene.render.dither_intensity = 0.0
scene.cycles.use_denoising = False
scene.cycles.samples = 128
scene.cycles.sampling_pattern = 'TABULATED_SOBOL'
scene.cycles.use_adaptive_sampling = False
scene.cycles.use_light_tree = False
scene.view_settings.view_transform = 'Standard'
bpy.context.view_layer.update()
